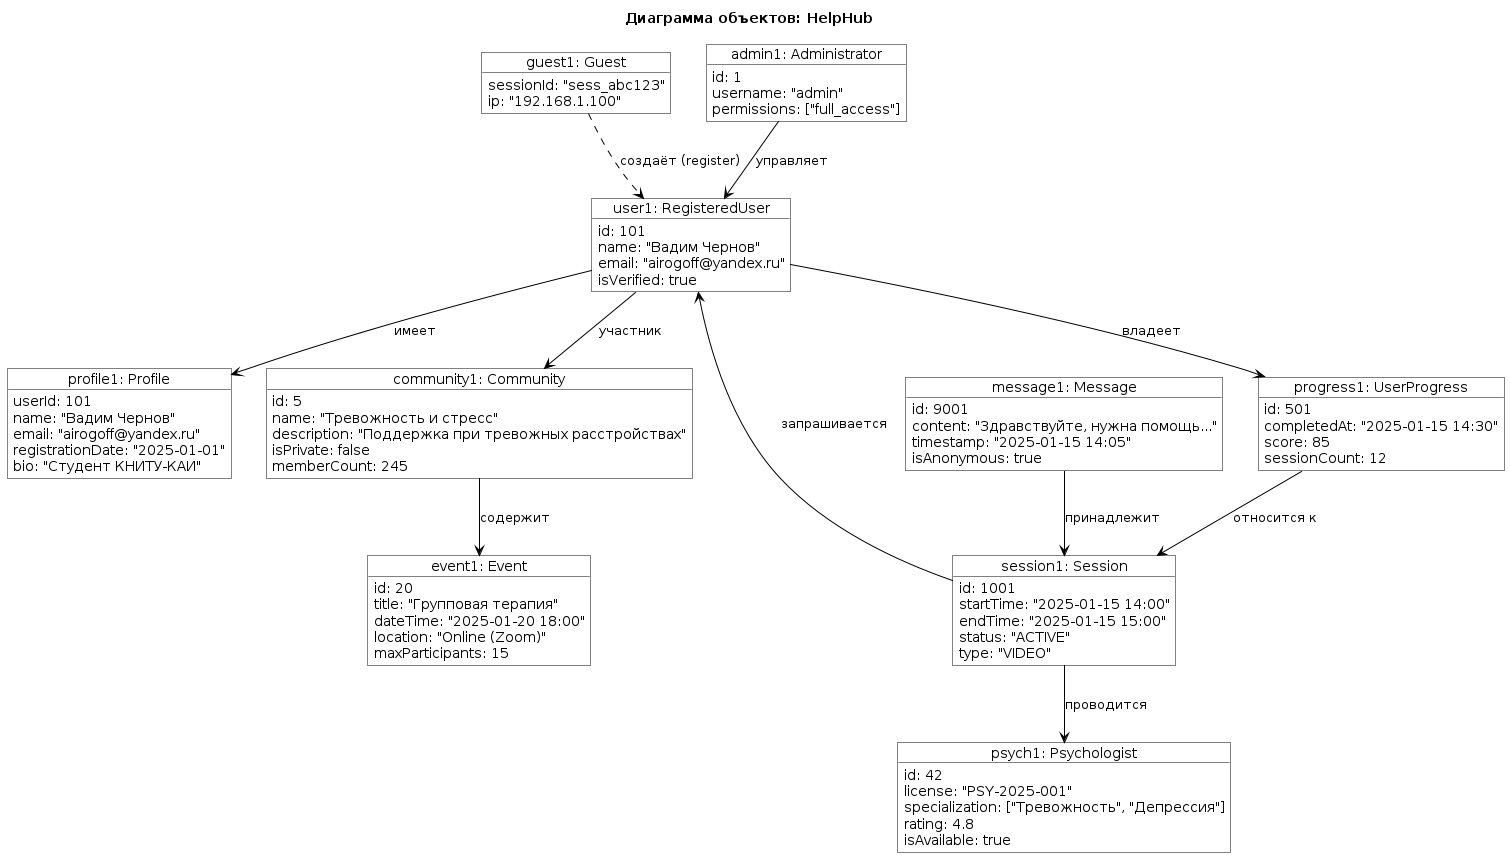

The diagram above was rendered by PlantUML. Its source (embedded in the PNG):
@startuml
skinparam backgroundColor White
skinparam object {
  BackgroundColor White
  BorderColor Black
  ArrowColor Black
}

title "Диаграмма объектов: HelpHub"

object "guest1: Guest" as guest1 {
  sessionId: "sess_abc123"
  ip: "192.168.1.100"
}

object "user1: RegisteredUser" as user1 {
  id: 101
  name: "Вадим Чернов"
  email: "airogoff@yandex.ru"
  isVerified: true
}

object "psych1: Psychologist" as psych1 {
  id: 42
  license: "PSY-2025-001"
  specialization: ["Тревожность", "Депрессия"]
  rating: 4.8
  isAvailable: true
}

object "admin1: Administrator" as admin1 {
  id: 1
  username: "admin"
  permissions: ["full_access"]
}

object "profile1: Profile" as profile1 {
  userId: 101
  name: "Вадим Чернов"
  email: "airogoff@yandex.ru"
  registrationDate: "2025-01-01"
  bio: "Студент КНИТУ-КАИ"
}

object "progress1: UserProgress" as progress1 {
  id: 501
  completedAt: "2025-01-15 14:30"
  score: 85
  sessionCount: 12
}

object "session1: Session" as session1 {
  id: 1001
  startTime: "2025-01-15 14:00"
  endTime: "2025-01-15 15:00"
  status: "ACTIVE"
  type: "VIDEO"
}

object "community1: Community" as community1 {
  id: 5
  name: "Тревожность и стресс"
  description: "Поддержка при тревожных расстройствах"
  isPrivate: false
  memberCount: 245
}

object "event1: Event" as event1 {
  id: 20
  title: "Групповая терапия"
  dateTime: "2025-01-20 18:00"
  location: "Online (Zoom)"
  maxParticipants: 15
}

object "message1: Message" as message1 {
  id: 9001
  content: "Здравствуйте, нужна помощь..."
  timestamp: "2025-01-15 14:05"
  isAnonymous: true
}

' Связи
user1 --> profile1 : имеет
user1 --> progress1 : владеет
progress1 --> session1 : относится к
session1 --> psych1 : проводится
session1 --> user1 : запрашивается
user1 --> community1 : участник
community1 --> event1 : содержит
message1 --> session1 : принадлежит
admin1 --> user1 : управляет
guest1 ..> user1 : создаёт (register)
@enduml